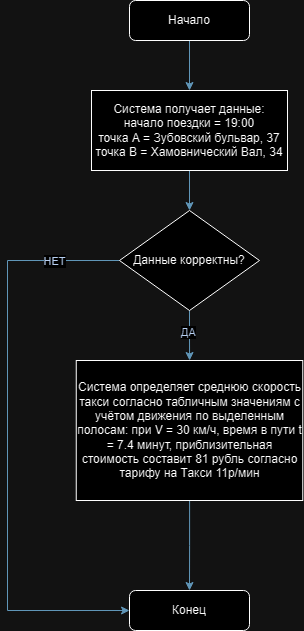

The diagram above was exported from draw.io. Its source (the exported page's mxGraphModel, read from the mxfile embedded in the PNG):
<mxGraphModel dx="1554" dy="831" grid="1" gridSize="10" guides="1" tooltips="1" connect="1" arrows="1" fold="1" page="1" pageScale="1" pageWidth="827" pageHeight="1169" math="0" shadow="0">
  <root>
    <mxCell id="0" />
    <mxCell id="1" parent="0" />
    <mxCell id="4G41WN2e5bAewatmf_cw-1" style="edgeStyle=orthogonalEdgeStyle;rounded=0;orthogonalLoop=1;jettySize=auto;html=1;exitX=0.5;exitY=1;exitDx=0;exitDy=0;entryX=0.5;entryY=0;entryDx=0;entryDy=0;strokeColor=#457B9D;fontColor=#1D3557;fillColor=#A8DADC;" edge="1" parent="1" source="tulF2AGn9xkQMnw531Gr-1" target="tulF2AGn9xkQMnw531Gr-12">
      <mxGeometry relative="1" as="geometry" />
    </mxCell>
    <mxCell id="tulF2AGn9xkQMnw531Gr-1" value="Начало" style="rounded=1;whiteSpace=wrap;html=1;" parent="1" vertex="1">
      <mxGeometry x="392" y="20" width="120" height="40" as="geometry" />
    </mxCell>
    <mxCell id="tulF2AGn9xkQMnw531Gr-2" value="Конец" style="rounded=1;whiteSpace=wrap;html=1;" parent="1" vertex="1">
      <mxGeometry x="392" y="610" width="120" height="40" as="geometry" />
    </mxCell>
    <mxCell id="4G41WN2e5bAewatmf_cw-3" style="edgeStyle=orthogonalEdgeStyle;rounded=0;orthogonalLoop=1;jettySize=auto;html=1;strokeColor=#457B9D;fontColor=#1D3557;fillColor=#A8DADC;entryX=0;entryY=0.5;entryDx=0;entryDy=0;exitX=0;exitY=0.5;exitDx=0;exitDy=0;" edge="1" parent="1" source="tulF2AGn9xkQMnw531Gr-3" target="tulF2AGn9xkQMnw531Gr-2">
      <mxGeometry relative="1" as="geometry">
        <mxPoint x="200" y="780" as="targetPoint" />
        <Array as="points">
          <mxPoint x="270" y="280" />
          <mxPoint x="270" y="630" />
        </Array>
      </mxGeometry>
    </mxCell>
    <mxCell id="4G41WN2e5bAewatmf_cw-4" value="НЕТ" style="edgeLabel;html=1;align=center;verticalAlign=middle;resizable=0;points=[];fontColor=#1D3557;" vertex="1" connectable="0" parent="4G41WN2e5bAewatmf_cw-3">
      <mxGeometry x="-0.7748" relative="1" as="geometry">
        <mxPoint as="offset" />
      </mxGeometry>
    </mxCell>
    <mxCell id="4G41WN2e5bAewatmf_cw-6" style="edgeStyle=orthogonalEdgeStyle;rounded=0;orthogonalLoop=1;jettySize=auto;html=1;strokeColor=#457B9D;fontColor=#1D3557;fillColor=#A8DADC;" edge="1" parent="1" source="tulF2AGn9xkQMnw531Gr-3" target="4G41WN2e5bAewatmf_cw-8">
      <mxGeometry relative="1" as="geometry">
        <mxPoint x="414" y="400" as="targetPoint" />
      </mxGeometry>
    </mxCell>
    <mxCell id="4G41WN2e5bAewatmf_cw-7" value="ДА" style="edgeLabel;html=1;align=center;verticalAlign=middle;resizable=0;points=[];fontColor=#1D3557;" vertex="1" connectable="0" parent="4G41WN2e5bAewatmf_cw-6">
      <mxGeometry x="-0.1653" y="-2" relative="1" as="geometry">
        <mxPoint as="offset" />
      </mxGeometry>
    </mxCell>
    <mxCell id="tulF2AGn9xkQMnw531Gr-3" value="Данные корректны?" style="rhombus;whiteSpace=wrap;html=1;" parent="1" vertex="1">
      <mxGeometry x="382" y="230" width="140" height="100" as="geometry" />
    </mxCell>
    <mxCell id="4G41WN2e5bAewatmf_cw-2" style="edgeStyle=orthogonalEdgeStyle;rounded=0;orthogonalLoop=1;jettySize=auto;html=1;entryX=0.5;entryY=0;entryDx=0;entryDy=0;strokeColor=#457B9D;fontColor=#1D3557;fillColor=#A8DADC;" edge="1" parent="1" source="tulF2AGn9xkQMnw531Gr-12" target="tulF2AGn9xkQMnw531Gr-3">
      <mxGeometry relative="1" as="geometry" />
    </mxCell>
    <mxCell id="tulF2AGn9xkQMnw531Gr-12" value="Система получает данные: &lt;br&gt;начало поездки = 19:00&lt;br&gt;точка А = Зубовский бульвар, 37&lt;br&gt;точка B = Хамовнический Вал, 34" style="rounded=0;whiteSpace=wrap;html=1;" parent="1" vertex="1">
      <mxGeometry x="354" y="110" width="196" height="80" as="geometry" />
    </mxCell>
    <mxCell id="4G41WN2e5bAewatmf_cw-10" style="edgeStyle=orthogonalEdgeStyle;rounded=0;orthogonalLoop=1;jettySize=auto;html=1;entryX=0.5;entryY=0;entryDx=0;entryDy=0;strokeColor=#457B9D;fontColor=#1D3557;fillColor=#A8DADC;" edge="1" parent="1" source="4G41WN2e5bAewatmf_cw-8" target="tulF2AGn9xkQMnw531Gr-2">
      <mxGeometry relative="1" as="geometry" />
    </mxCell>
    <mxCell id="4G41WN2e5bAewatmf_cw-8" value="Система определяет среднюю скорость такси согласно табличным значениям с учётом движения по выделенным полосам: при V = 30 км/ч, время в пути t = 7.4 минут, приблизительная стоимость составит 81 рубль согласно тарифу на Такси 11р/мин" style="rounded=0;whiteSpace=wrap;html=1;" vertex="1" parent="1">
      <mxGeometry x="338.75" y="380" width="226.5" height="140" as="geometry" />
    </mxCell>
  </root>
</mxGraphModel>